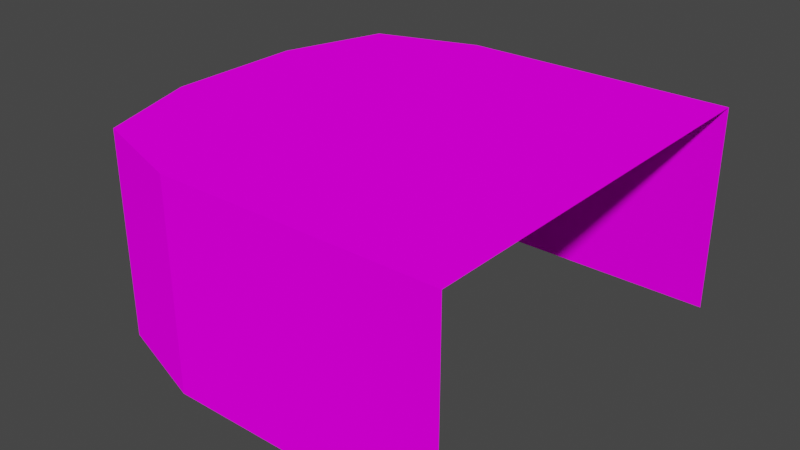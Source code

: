 # Source: Block_RoundEnd.blend  (saved by Blender 2.80.75; exported with 4.5.12 LTS)
import bpy
from mathutils import Matrix  # noqa: F401  (used for matrix-valued properties, if any)

bpy.ops.wm.read_factory_settings(use_empty=True)
scene = bpy.context.scene
scene.name = 'Scene'

# ---- collections
col_collection = bpy.data.collections.new('Collection'); scene.collection.children.link(col_collection)

# ---- images (referenced by path relative to the original .blend; pixels are not part of the script)
import os
ASSET_DIR = os.environ.get("B2B_ASSET_DIR", "")  # directory of the original .blend (textures are referenced by path, not embedded)
HERE = os.path.dirname(os.path.abspath(__file__))  # packed textures are extracted next to this script under _unpacked/

def load_image(name, relpath, width, height, colorspace="sRGB"):
    """Load a texture the original file referenced (path relative to the .blend, or extracted next to this script)."""
    p = next((c for c in (os.path.join(HERE, relpath), os.path.join(ASSET_DIR, relpath)) if relpath and os.path.exists(c)), "")
    if p:
        img = bpy.data.images.load(p, check_existing=True)
        img.name = name
    else:  # same state as the original file: an image datablock whose file is absent (Cycles renders it pink)
        img = bpy.data.images.new(name, width, height)
        img.source = "FILE"
        img.filepath = "//" + (relpath or name)
    img.colorspace_settings.name = colorspace
    return img
img_tex_grass_png = load_image('Tex_Grass.png', 'Tex_Grass.png', 1024, 1024, 'sRGB')

# ---- materials (node trees are filled in below, after node groups)
mat_material = bpy.data.materials.new('Material')
mat_material.alpha_threshold = 0.0
mat_material.use_transparent_shadow = False
mat_material.line_color = (0.0, 0.0, 0.0, 1.0)

# ---- material node trees
mat_material.use_nodes = True; mat_material.node_tree.nodes.clear()
_N = mat_material.node_tree.nodes; _L = mat_material.node_tree.links
n0 = _N.new('ShaderNodeOutputMaterial'); n0.name = 'Material Output'; n0.location = (300, 300)
n1 = _N.new('ShaderNodeBsdfDiffuse'); n1.name = 'Diffuse BSDF'; n1.location = (10, 300)
n1.inputs[1].default_value = 0.4
n2 = _N.new('ShaderNodeTexImage'); n2.name = 'Image Texture'; n2.location = (-190, 280)
n2.image = img_tex_grass_png
n2.interpolation = 'Closest'
_L.new(n1.outputs[0], n0.inputs[0])
_L.new(n2.outputs[0], n1.inputs[0])
n0.is_active_output = True

# ---- world
world_world = bpy.data.worlds.new('World'); scene.world = world_world
world_world.use_nodes = True; world_world.node_tree.nodes.clear()
_N = world_world.node_tree.nodes; _L = world_world.node_tree.links
n0 = _N.new('ShaderNodeOutputWorld'); n0.name = 'World Output'; n0.location = (300, 300)
n1 = _N.new('ShaderNodeBackground'); n1.name = 'Background'; n1.location = (10, 300)
n1.inputs[0].default_value = (0.05088, 0.05088, 0.05088, 1.0)
_L.new(n1.outputs[0], n0.inputs[0])
n0.is_active_output = True
world_world.color = (0.05088, 0.05088, 0.05088)
world_world.use_sun_shadow = False
world_world.sun_shadow_jitter_overblur = 0.0

# ---- meshes
me_cube = bpy.data.meshes.new('Cube')
me_cube.from_pydata([(0.5, 0.5, -0.5), (0.5, 0.5, 0.5), (-0.4167, 0.5, -0.4167), (-0.4167, 0.5, 0.4167), (-0.1667, 0.5, -0.5), (-0.1667, 0.5, 0.5), (-0.5, 0.5, -0.1667), (-0.5, 0.5, 0.1667), (0.5, 5.215e-08, -0.5), (0.5, -3.725e-08, 0.5), (-0.4167, 2.235e-08, -0.4167), (-0.4167, -3.725e-08, 0.4167), (-0.1667, 5.215e-08, -0.5), (-0.1667, -3.725e-08, 0.5), (-0.5, -7.451e-09, -0.1667), (-0.5, -7.451e-09, 0.1667)], [], [(1, 0, 4, 2, 6, 7, 3, 5), (2, 10, 14, 6), (5, 13, 9, 1), (0, 8, 12, 4), (4, 12, 10, 2), (6, 14, 15, 7), (3, 11, 13, 5), (7, 15, 11, 3)])
_uv = me_cube.uv_layers.new(name='UVMap')
_uv.uv.foreach_set('vector', [0.6094, 0.7969, 0.4219, 0.7969, 0.4219, 0.9219, 0.4375, 0.9688, 0.4844, 0.9844, 0.5469, 0.9844, 0.5938, 0.9688, 0.6094, 0.9219, 0.2031, 0.1094, 0.2031, 0.01562, 0.1562, 0.01562, 0.1562, 0.1094, 0.1406, 0.1094, 0.1406, 0.01562, 0.01562, 0.01562, 0.01562, 0.1094, 0.2031, 0.1094, 0.2031, 0.01562, 0.07812, 0.01562, 0.07812, 0.1094, 0.07812, 0.1094, 0.07812, 0.01562, 0.03125, 0.01562, 0.03125, 0.1094, 0.1562, 0.1094, 0.1562, 0.01562, 0.09375, 0.01562, 0.09375, 0.1094, 0.1875, 0.1094, 0.1875, 0.01562, 0.1406, 0.01562, 0.1406, 0.1094, 0.09375, 0.1094, 0.09375, 0.01562, 0.04688, 0.01562, 0.04688, 0.1094])
me_cube.materials.append(mat_material)
me_cube.materials.append(None)
me_cube.use_remesh_preserve_volume = False
me_cube.use_remesh_preserve_attributes = False
me_cube.use_mirror_vertex_groups = False
me_cube.update()

# ---- objects
ob_block_roundend = bpy.data.objects.new('Block_RoundEnd', me_cube)

# ---- transforms, parenting, visibility, modifiers, constraints
ob_block_roundend.location = (0.0, 0.0, 0.0)
ob_block_roundend.rotation_euler = (1.571, 0.0, 0.0)
ob_block_roundend.lock_rotations_4d = False
ob_block_roundend.empty_display_type = 'ARROWS'
ob_block_roundend.lineart.crease_threshold = 0.0

# ---- collection membership
col_collection.objects.link(ob_block_roundend)

# ---- scene / render settings (as saved in the file)
scene.frame_start = 1; scene.frame_end = 250; scene.frame_set(180)
scene.render.engine = 'BLENDER_EEVEE_NEXT'
scene.cycles.use_denoising = False
scene.cycles.samples = 128
scene.cycles.sampling_pattern = 'TABULATED_SOBOL'
scene.cycles.use_adaptive_sampling = False
scene.cycles.use_light_tree = False
scene.view_settings.view_transform = 'Filmic'
bpy.context.view_layer.update()

# ---- added for rendering (the .blend has no active camera and no usable light): camera, sun
cam_auto = bpy.data.cameras.new('AutoCamera')
cam_auto.lens = 50.0
cam_auto.sensor_width = 36.0
cam_auto.clip_end = 1000.0
ob_auto_camera = bpy.data.objects.new('AutoCamera', cam_auto)
scene.collection.objects.link(ob_auto_camera)
ob_auto_camera.location = (1.38783, -1.6654, 1.36027)
ob_auto_camera.rotation_euler = (1.09748, -7.21219e-08, 0.694738)
scene.camera = ob_auto_camera
light_auto_sun = bpy.data.lights.new('AutoSun', 'SUN')
light_auto_sun.energy = 3.0
light_auto_sun.angle = 0.0523599
ob_auto_sun = bpy.data.objects.new('AutoSun', light_auto_sun)
scene.collection.objects.link(ob_auto_sun)
ob_auto_sun.rotation_euler = (0.872665, 0.174533, 0.523599)
bpy.context.view_layer.update()
